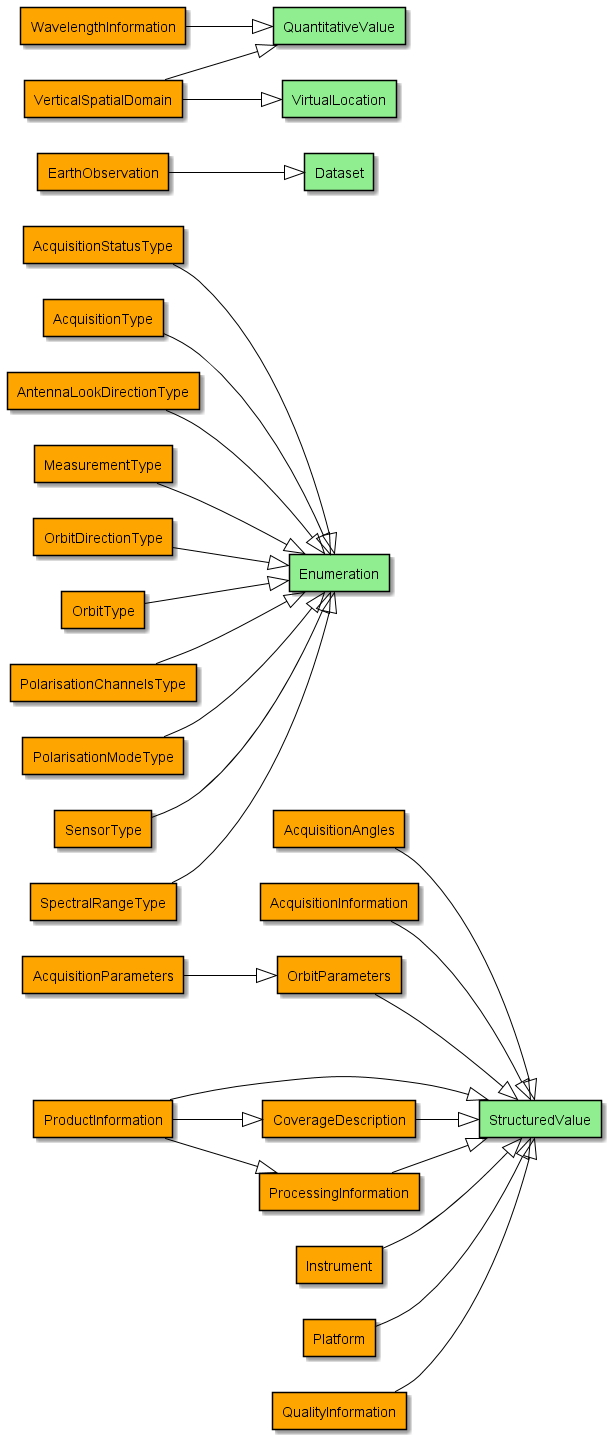

The diagram above was rendered by PlantUML. Its source (embedded in the PNG):
@startuml
left to right direction
!define Class agent
!define Property usecase
skinparam Property {
BackgroundColor LightBlue
BorderColor Black
ArrowColor Black
linetype Ortho
}
skinparam Class {
BackgroundColor LightGreen
BorderColor Black
ArrowColor Black
linetype Ortho
}
Class AcquisitionAngles #orange
Class StructuredValue
AcquisitionAngles --|> StructuredValue
Class AcquisitionInformation #orange
Class StructuredValue
AcquisitionInformation --|> StructuredValue
Class AcquisitionParameters #orange
Class OrbitParameters #orange
AcquisitionParameters --|> OrbitParameters
Class AcquisitionStatusType #orange
Class Enumeration
AcquisitionStatusType --|> Enumeration
Class AcquisitionType #orange
Class Enumeration
AcquisitionType --|> Enumeration
Class AntennaLookDirectionType #orange
Class Enumeration
AntennaLookDirectionType --|> Enumeration
Class CoverageDescription #orange
Class StructuredValue
CoverageDescription --|> StructuredValue
Class EarthObservation #orange
Class Dataset
EarthObservation --|> Dataset
Class Instrument #orange
Class StructuredValue
Instrument --|> StructuredValue
Class MeasurementType #orange
Class Enumeration
MeasurementType --|> Enumeration
Class OrbitDirectionType #orange
Class Enumeration
OrbitDirectionType --|> Enumeration
Class OrbitParameters #orange
Class StructuredValue
OrbitParameters --|> StructuredValue
Class OrbitType #orange
Class Enumeration
OrbitType --|> Enumeration
Class Platform #orange
Class StructuredValue
Platform --|> StructuredValue
Class PolarisationChannelsType #orange
Class Enumeration
PolarisationChannelsType --|> Enumeration
Class PolarisationModeType #orange
Class Enumeration
PolarisationModeType --|> Enumeration
Class ProcessingInformation #orange
Class StructuredValue
ProcessingInformation --|> StructuredValue
Class ProductInformation #orange
Class CoverageDescription #orange
ProductInformation --|> CoverageDescription
Class ProcessingInformation #orange
ProductInformation --|> ProcessingInformation
Class StructuredValue
ProductInformation --|> StructuredValue
Class QualityInformation #orange
Class StructuredValue
QualityInformation --|> StructuredValue
Class SensorType #orange
Class Enumeration
SensorType --|> Enumeration
Class SpectralRangeType #orange
Class Enumeration
SpectralRangeType --|> Enumeration
Class VerticalSpatialDomain #orange
Class QuantitativeValue
VerticalSpatialDomain --|> QuantitativeValue
Class VirtualLocation
VerticalSpatialDomain --|> VirtualLocation
Class WavelengthInformation #orange
Class QuantitativeValue
WavelengthInformation --|> QuantitativeValue
@enduml